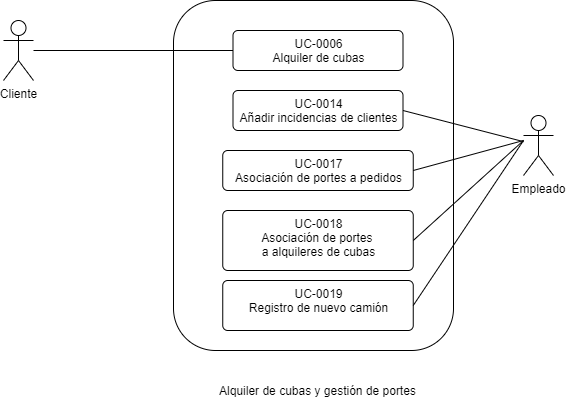

The diagram above was exported from draw.io. Its source (the exported page's mxGraphModel, read from the mxfile embedded in the PNG):
<mxGraphModel dx="718" dy="1523" grid="1" gridSize="10" guides="1" tooltips="1" connect="1" arrows="1" fold="1" page="1" pageScale="1" pageWidth="827" pageHeight="1169" math="0" shadow="0">
  <root>
    <mxCell id="K9XOIJgs4BWXDkD7CRsG-0" />
    <mxCell id="K9XOIJgs4BWXDkD7CRsG-1" parent="K9XOIJgs4BWXDkD7CRsG-0" />
    <mxCell id="7q8ZBXkHB5bOPo0w4Nh2-2" value="Empleado" style="shape=umlActor;verticalLabelPosition=bottom;verticalAlign=top;html=1;" vertex="1" parent="K9XOIJgs4BWXDkD7CRsG-1">
      <mxGeometry x="650" y="85" width="30" height="60" as="geometry" />
    </mxCell>
    <mxCell id="8h2kpTU2I4rrqCyy1J26-0" value="Cliente" style="shape=umlActor;verticalLabelPosition=bottom;verticalAlign=top;html=1;" vertex="1" parent="K9XOIJgs4BWXDkD7CRsG-1">
      <mxGeometry x="130" y="-10" width="30" height="60" as="geometry" />
    </mxCell>
    <mxCell id="8h2kpTU2I4rrqCyy1J26-1" value="" style="rounded=1;whiteSpace=wrap;html=1;" vertex="1" parent="K9XOIJgs4BWXDkD7CRsG-1">
      <mxGeometry x="300" y="-30" width="280" height="350" as="geometry" />
    </mxCell>
    <mxCell id="8h2kpTU2I4rrqCyy1J26-2" value="Alquiler de cubas y gestión de portes" style="text;html=1;strokeColor=none;fillColor=none;align=center;verticalAlign=middle;whiteSpace=wrap;rounded=0;" vertex="1" parent="K9XOIJgs4BWXDkD7CRsG-1">
      <mxGeometry x="344.25" y="350" width="200.5" height="20" as="geometry" />
    </mxCell>
    <mxCell id="8h2kpTU2I4rrqCyy1J26-3" value="UC-0006&lt;br&gt;Alquiler de cubas" style="html=1;align=center;verticalAlign=top;rounded=1;absoluteArcSize=1;arcSize=10;dashed=0;" vertex="1" parent="K9XOIJgs4BWXDkD7CRsG-1">
      <mxGeometry x="359.5" width="170" height="40" as="geometry" />
    </mxCell>
    <mxCell id="8h2kpTU2I4rrqCyy1J26-4" value="UC-0014&lt;br&gt;Añadir incidencias de clientes" style="html=1;align=center;verticalAlign=top;rounded=1;absoluteArcSize=1;arcSize=10;dashed=0;" vertex="1" parent="K9XOIJgs4BWXDkD7CRsG-1">
      <mxGeometry x="359.5" y="60" width="170" height="40" as="geometry" />
    </mxCell>
    <mxCell id="8h2kpTU2I4rrqCyy1J26-5" value="" style="endArrow=none;html=1;entryX=0;entryY=0.5;entryDx=0;entryDy=0;" edge="1" parent="K9XOIJgs4BWXDkD7CRsG-1" source="8h2kpTU2I4rrqCyy1J26-0" target="8h2kpTU2I4rrqCyy1J26-3">
      <mxGeometry width="50" height="50" relative="1" as="geometry">
        <mxPoint x="220" y="160" as="sourcePoint" />
        <mxPoint x="270" y="110" as="targetPoint" />
      </mxGeometry>
    </mxCell>
    <mxCell id="8h2kpTU2I4rrqCyy1J26-7" value="UC-0017&lt;br&gt;Asociación de portes a pedidos" style="html=1;align=center;verticalAlign=top;rounded=1;absoluteArcSize=1;arcSize=10;dashed=0;" vertex="1" parent="K9XOIJgs4BWXDkD7CRsG-1">
      <mxGeometry x="349.25" y="120" width="190.5" height="40" as="geometry" />
    </mxCell>
    <mxCell id="8h2kpTU2I4rrqCyy1J26-8" value="UC-0018&lt;br&gt;Asociación de portes &lt;br&gt;a alquileres de cubas" style="html=1;align=center;verticalAlign=top;rounded=1;absoluteArcSize=1;arcSize=10;dashed=0;" vertex="1" parent="K9XOIJgs4BWXDkD7CRsG-1">
      <mxGeometry x="349.25" y="180" width="190.5" height="60" as="geometry" />
    </mxCell>
    <mxCell id="VUtxsbDmT5PhBYYQltkq-0" value="" style="endArrow=none;html=1;exitX=1;exitY=0.5;exitDx=0;exitDy=0;" edge="1" parent="K9XOIJgs4BWXDkD7CRsG-1" source="8h2kpTU2I4rrqCyy1J26-4" target="7q8ZBXkHB5bOPo0w4Nh2-2">
      <mxGeometry width="50" height="50" relative="1" as="geometry">
        <mxPoint x="170" y="30" as="sourcePoint" />
        <mxPoint x="369.5" y="30" as="targetPoint" />
      </mxGeometry>
    </mxCell>
    <mxCell id="VUtxsbDmT5PhBYYQltkq-1" value="" style="endArrow=none;html=1;exitX=1;exitY=0.5;exitDx=0;exitDy=0;" edge="1" parent="K9XOIJgs4BWXDkD7CRsG-1" source="8h2kpTU2I4rrqCyy1J26-7">
      <mxGeometry width="50" height="50" relative="1" as="geometry">
        <mxPoint x="539.5" y="90" as="sourcePoint" />
        <mxPoint x="650" y="110" as="targetPoint" />
      </mxGeometry>
    </mxCell>
    <mxCell id="VUtxsbDmT5PhBYYQltkq-2" value="" style="endArrow=none;html=1;exitX=1;exitY=0.5;exitDx=0;exitDy=0;" edge="1" parent="K9XOIJgs4BWXDkD7CRsG-1" source="8h2kpTU2I4rrqCyy1J26-8">
      <mxGeometry width="50" height="50" relative="1" as="geometry">
        <mxPoint x="549.5" y="100" as="sourcePoint" />
        <mxPoint x="650" y="110" as="targetPoint" />
      </mxGeometry>
    </mxCell>
    <mxCell id="RgfbjU-Pb0vMtbMo0IP--0" value="UC-0019&lt;br&gt;Registro de nuevo camión" style="html=1;align=center;verticalAlign=top;rounded=1;absoluteArcSize=1;arcSize=10;dashed=0;" vertex="1" parent="K9XOIJgs4BWXDkD7CRsG-1">
      <mxGeometry x="349.25" y="250" width="190.5" height="50" as="geometry" />
    </mxCell>
    <mxCell id="RgfbjU-Pb0vMtbMo0IP--1" value="" style="endArrow=none;html=1;exitX=1;exitY=0.5;exitDx=0;exitDy=0;" edge="1" parent="K9XOIJgs4BWXDkD7CRsG-1" source="RgfbjU-Pb0vMtbMo0IP--0">
      <mxGeometry width="50" height="50" relative="1" as="geometry">
        <mxPoint x="549.75" y="220" as="sourcePoint" />
        <mxPoint x="650" y="110" as="targetPoint" />
      </mxGeometry>
    </mxCell>
  </root>
</mxGraphModel>